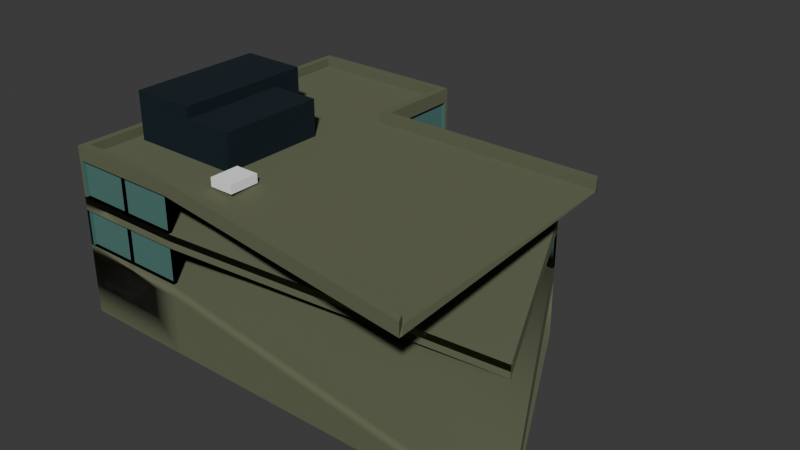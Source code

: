 # Source: blend.blend  (saved by Blender 4.0.36; exported with 4.5.12 LTS)
import bpy
from mathutils import Matrix  # noqa: F401  (used for matrix-valued properties, if any)

bpy.ops.wm.read_factory_settings(use_empty=True)
scene = bpy.context.scene
scene.name = 'Scene'

# ---- collections
col_collection = bpy.data.collections.new('Collection'); scene.collection.children.link(col_collection)

# ---- materials (node trees are filled in below, after node groups)
mat_010 = bpy.data.materials.new('매테리얼.010')
mat_010.use_transparent_shadow = False
mat_011 = bpy.data.materials.new('매테리얼.011')
mat_011.use_transparent_shadow = False
mat_018 = bpy.data.materials.new('매테리얼.018')
mat_018.use_transparent_shadow = False
mat_003 = bpy.data.materials.new('매테리얼.003')
mat_003.use_transparent_shadow = False

# ---- node groups
ng_auto_smooth = bpy.data.node_groups.new('Auto Smooth', 'GeometryNodeTree')
_s = ng_auto_smooth.interface.new_socket(name='Geometry', in_out='OUTPUT', socket_type='NodeSocketGeometry')
_s = ng_auto_smooth.interface.new_socket(name='Geometry', in_out='INPUT', socket_type='NodeSocketGeometry')
_s = ng_auto_smooth.interface.new_socket(name='Angle', in_out='INPUT', socket_type='NodeSocketFloat')
_s.subtype = 'ANGLE'
_s.min_value = 0.0
_s.max_value = 3.142
ng_auto_smooth.is_modifier = True
_N = ng_auto_smooth.nodes; _L = ng_auto_smooth.links
n0 = _N.new('NodeGroupOutput'); n0.name = 'Group Output'; n0.location = (480, -100)
n1 = _N.new('NodeGroupInput'); n1.name = 'Group Input'; n1.location = (-420, -300)
n2 = _N.new('NodeGroupInput'); n2.name = 'Group Input.001'; n2.location = (-60, -100)
n3 = _N.new('GeometryNodeSetShadeSmooth'); n3.name = 'Set Shade Smooth'; n3.location = (120, -100)
n3.domain = 'EDGE'
n4 = _N.new('GeometryNodeSetShadeSmooth'); n4.name = 'Set Shade Smooth.001'; n4.location = (300, -100)
n5 = _N.new('GeometryNodeInputMeshEdgeAngle'); n5.name = 'Edge Angle'; n5.location = (-420, -220)
n6 = _N.new('GeometryNodeInputEdgeSmooth'); n6.name = 'Is Edge Smooth'; n6.location = (-60, -160)
n7 = _N.new('GeometryNodeInputShadeSmooth'); n7.name = 'Is Face Smooth'; n7.location = (-240, -340)
n8 = _N.new('FunctionNodeBooleanMath'); n8.name = 'Boolean Math'; n8.location = (-60, -220)
n9 = _N.new('FunctionNodeCompare'); n9.name = 'Compare'; n9.location = (-240, -180)
n9.operation = 'LESS_EQUAL'
_L.new(n5.outputs[0], n9.inputs[0])
_L.new(n4.outputs[0], n0.inputs[0])
_L.new(n1.outputs[1], n9.inputs[1])
_L.new(n9.outputs[0], n8.inputs[0])
_L.new(n7.outputs[0], n8.inputs[1])
_L.new(n2.outputs[0], n3.inputs[0])
_L.new(n6.outputs[0], n3.inputs[1])
_L.new(n3.outputs[0], n4.inputs[0])
_L.new(n8.outputs[0], n3.inputs[2])
n0.is_active_output = True

# ---- material node trees
mat_010.use_nodes = True; mat_010.node_tree.nodes.clear()
_N = mat_010.node_tree.nodes; _L = mat_010.node_tree.links
n0 = _N.new('ShaderNodeBsdfPrincipled'); n0.name = '프린시플드 BSDF'; n0.location = (10, 300)
n0.inputs[0].default_value = (0.123, 0.1364, 0.0784, 1.0)
n0.inputs[2].default_value = 1.0
n0.inputs[3].default_value = 1.45
n1 = _N.new('ShaderNodeOutputMaterial'); n1.name = '매테리얼 출력'; n1.location = (300, 300)
_L.new(n0.outputs[0], n1.inputs[0])
n1.is_active_output = True
mat_011.use_nodes = True; mat_011.node_tree.nodes.clear()
_N = mat_011.node_tree.nodes; _L = mat_011.node_tree.links
n0 = _N.new('ShaderNodeBsdfPrincipled'); n0.name = '프린시플드 BSDF'; n0.location = (10, 300)
n0.inputs[0].default_value = (1.0, 1.0, 1.0, 1.0)
n0.inputs[2].default_value = 1.0
n0.inputs[3].default_value = 1.45
n1 = _N.new('ShaderNodeOutputMaterial'); n1.name = '매테리얼 출력'; n1.location = (300, 300)
_L.new(n0.outputs[0], n1.inputs[0])
n1.is_active_output = True
mat_018.use_nodes = True; mat_018.node_tree.nodes.clear()
_N = mat_018.node_tree.nodes; _L = mat_018.node_tree.links
n0 = _N.new('ShaderNodeBsdfPrincipled'); n0.name = '프린시플드 BSDF'; n0.location = (10, 300)
n0.inputs[0].default_value = (0.0, 0.009419, 0.01593, 1.0)
n0.inputs[2].default_value = 1.0
n0.inputs[3].default_value = 1.45
n1 = _N.new('ShaderNodeOutputMaterial'); n1.name = '매테리얼 출력'; n1.location = (300, 300)
_L.new(n0.outputs[0], n1.inputs[0])
n1.is_active_output = True
mat_003.use_nodes = True; mat_003.node_tree.nodes.clear()
_N = mat_003.node_tree.nodes; _L = mat_003.node_tree.links
n0 = _N.new('ShaderNodeBsdfPrincipled'); n0.name = '프린시플드 BSDF'; n0.location = (10, 300)
n0.inputs[0].default_value = (0.06978, 0.1804, 0.1578, 1.0)
n0.inputs[2].default_value = 1.0
n0.inputs[3].default_value = 1.45
n1 = _N.new('ShaderNodeOutputMaterial'); n1.name = '매테리얼 출력'; n1.location = (300, 300)
_L.new(n0.outputs[0], n1.inputs[0])
n1.is_active_output = True

# ---- world
world_world = bpy.data.worlds.new('World'); scene.world = world_world
world_world.use_nodes = True; world_world.node_tree.nodes.clear()
_N = world_world.node_tree.nodes; _L = world_world.node_tree.links
n0 = _N.new('ShaderNodeOutputWorld'); n0.name = 'World Output'; n0.location = (300, 300)
n1 = _N.new('ShaderNodeBackground'); n1.name = 'Background'; n1.location = (10, 300)
n1.inputs[0].default_value = (0.05088, 0.05088, 0.05088, 1.0)
_L.new(n1.outputs[0], n0.inputs[0])
n0.is_active_output = True
world_world.color = (0.05088, 0.05088, 0.05088)
world_world.use_sun_shadow = False
world_world.sun_shadow_jitter_overblur = 0.0

# ---- meshes
me_008 = bpy.data.meshes.new('큐브.008')
me_008.from_pydata([(-1.755, -1.0, -1.0), (-1.682, -0.9266, 1.667), (-0.08883, 1.0, -1.0), (-0.1622, 0.9266, 1.667), (-1.682, 1.659, 1.667), (-1.755, 1.733, -1.0), (-0.08883, 1.733, -1.0), (-0.1622, 1.659, 1.667), (-1.755, -1.0, 1.667), (-1.755, 1.0, 1.667), (-0.08883, 1.0, 1.667), (-1.755, 1.733, 1.667), (-0.08883, 1.733, 1.667), (-1.682, -0.9266, 1.523), (-0.1622, 0.9266, 1.523), (-1.682, 1.659, 1.523), (-0.1622, 1.659, 1.523), (-1.584, -0.5035, 1.523), (-1.584, -0.5035, 2.277), (-1.584, 0.6437, 1.523), (-1.584, 0.6437, 2.277), (-0.9108, -0.5035, 1.523), (-0.9108, -0.5035, 2.277), (-0.9108, 0.6437, 1.523), (-0.9108, 0.6437, 2.277), (-0.9108, 0.3957, 2.098), (-0.9108, 0.3957, 1.523), (-0.9108, -0.5035, 1.523), (-0.9108, -0.5035, 2.098), (-0.4063, 0.3957, 2.098), (-0.4063, 0.3957, 1.523), (-0.4063, -0.5035, 1.523), (-0.4063, -0.5035, 2.098), (-0.2824, -0.7605, 1.55), (-0.2824, -0.7605, 1.686), (-0.2824, -0.5109, 1.55), (-0.2824, -0.5109, 1.686), (-0.03277, -0.7605, 1.55), (-0.03277, -0.7605, 1.686), (-0.03277, -0.5109, 1.55), (-0.03277, -0.5109, 1.686), (-1.755, -1.0, 0.8896), (-1.755, -1.0, 1.449), (-1.755, 1.733, 1.449), (-1.755, 1.733, 0.8896), (-0.08883, 1.733, 1.449), (-0.08883, 1.733, 0.8896), (-0.08883, 1.0, 0.8896), (-0.08883, 1.0, 1.449), (-1.755, 1.733, 0.6768), (-0.08883, 1.733, 0.6768), (-1.755, -1.0, 0.6768), (-0.08883, 1.0, 0.6768), (-1.755, 1.733, 0.1175), (-0.08883, 1.733, 0.1175), (-1.755, -1.0, 0.1175), (-0.08883, 1.0, 0.1175), (-1.755, 1.733, -0.08707), (-0.08883, 1.733, -0.08707), (-1.755, -1.0, -0.08707), (-0.08883, 1.0, -0.08707), (0.06266, 1.0, 1.449), (0.06266, 1.0, 0.8896), (0.06266, 1.0, 0.6768), (0.06266, 1.0, 0.1175), (0.06266, 1.0, -0.08707), (0.06266, 1.0, 1.667), (0.06266, 1.0, -1.0), (-0.004058, 0.9266, 1.523), (-0.004058, 0.9266, 1.667), (-0.2877, 1.733, -1.0), (-0.2877, 1.733, 1.667), (-0.3436, 1.659, 1.667), (-0.3436, 1.659, 1.523), (-0.2877, 1.733, 0.8896), (-0.2877, 1.733, 1.449), (-0.2877, 1.733, 0.6768), (-0.2877, 1.733, 0.1175), (-0.2877, 1.733, -0.08707), (2.056, -1.0, 1.123), (2.008, -0.9266, 1.123), (2.008, -0.9266, 0.9799), (2.056, -1.0, 0.906), (2.349, -0.1226, -0.1123), (2.349, -0.1226, -0.3252), (3.095, -1.0, -0.7792), (3.095, -1.0, -0.9838), (-0.5596, -1.0, -1.0), (-0.5596, -1.0, 1.667), (-0.5125, -0.9266, 1.667), (-0.5125, -0.9266, 1.523), (-0.5596, -1.0, 1.449), (-0.5596, -1.0, 0.8896), (-0.5596, -1.0, 0.6768), (-0.5596, -1.0, 0.1175), (-0.5596, -1.0, -0.08707), (-0.777, 1.733, -1.0), (-1.266, 1.733, -1.0), (-0.7898, 1.659, 1.523), (-1.236, 1.659, 1.523), (-1.266, 1.733, 1.667), (-0.777, 1.733, 1.667), (-1.236, 1.659, 1.667), (-0.7898, 1.659, 1.667), (-1.266, 1.733, 0.8896), (-0.777, 1.733, 0.8896), (-1.266, 1.733, 1.449), (-0.777, 1.733, 1.449), (-1.266, 1.733, 0.6768), (-0.777, 1.733, 0.6768), (-1.266, 1.733, 0.1175), (-0.777, 1.733, 0.1175), (-1.266, 1.733, -0.08707), (-0.777, 1.733, -0.08707), (-1.682, -0.4094, 1.523), (-1.682, 0.1077, 1.523), (-1.682, 0.6249, 1.523), (-1.682, 1.142, 1.523), (-1.682, -0.4094, 1.667), (-1.682, 0.1077, 1.667), (-1.682, 0.6249, 1.667), (-1.682, 1.142, 1.667), (-1.755, -0.4535, -1.0), (-1.755, 0.09307, -1.0), (-1.755, 0.6396, -1.0), (-1.755, 1.186, -1.0), (-1.755, -0.4535, 1.667), (-1.755, 0.09307, 1.667), (-1.755, 0.6396, 1.667), (-1.755, 1.186, 1.667), (-1.755, -0.4535, 0.8896), (-1.755, 0.09307, 0.8896), (-1.755, 0.6396, 0.8896), (-1.755, 1.186, 0.8896), (-1.755, -0.4535, 1.449), (-1.755, 0.09307, 1.449), (-1.755, 0.6396, 1.449), (-1.755, 1.186, 1.449), (-1.755, -0.4535, 0.6768), (-1.755, 0.09307, 0.6768), (-1.755, 0.6396, 0.6768), (-1.755, 1.186, 0.6768), (-1.755, -0.4535, 0.1175), (-1.755, 0.09307, 0.1175), (-1.755, 0.6396, 0.1175), (-1.755, 1.186, 0.1175), (-1.755, -0.4535, -0.08707), (-1.755, 0.09307, -0.08707), (-1.755, 0.6396, -0.08707), (-1.755, 1.186, -0.08707), (-1.158, -1.0, -1.0), (-1.158, -1.0, 1.667), (-1.097, -0.9266, 1.667), (-1.097, -0.9266, 1.523), (-1.158, -1.0, 1.449), (-1.158, -1.0, 0.8896), (-1.158, -1.0, 0.6768), (-1.158, -1.0, 0.1175), (-1.158, -1.0, -0.08707), (0.6652, 1.0, 1.667), (1.268, 1.0, 1.667), (1.87, 1.0, 1.667), (2.234, 1.0, 1.667), (0.6652, 1.0, -1.0), (1.268, 1.0, -1.0), (1.87, 1.0, -1.0), (0.6251, 0.9266, 1.523), (1.254, 0.9266, 1.523), (1.883, 0.9266, 1.523), (2.274, 0.9266, 1.523), (0.6251, 0.9266, 1.667), (1.254, 0.9266, 1.667), (1.883, 0.9266, 1.667), (2.274, 0.9266, 1.667), (2.234, 1.0, 1.449), (1.87, 1.0, 1.449), (1.268, 1.0, 1.449), (0.6652, 1.0, 1.449), (1.87, 1.0, 0.8896), (1.268, 1.0, 0.8896), (0.6652, 1.0, 0.8896), (1.87, 1.0, 0.6768), (1.268, 1.0, 0.6768), (0.6652, 1.0, 0.6768), (1.87, 1.0, 0.1175), (1.268, 1.0, 0.1175), (0.6652, 1.0, 0.1175), (1.87, 1.0, -0.08707), (1.268, 1.0, -0.08707), (0.6652, 1.0, -0.08707), (-1.725, 1.186, 0.8896), (-1.725, 1.186, 1.449), (-1.725, 1.733, 1.449), (-1.725, 1.733, 0.8896), (-0.1194, 1.733, 1.449), (-0.1194, 1.0, 1.449), (-0.1194, 1.0, 0.8896), (-0.1194, 1.733, 0.8896), (0.06266, 0.9694, 1.449), (0.06266, 0.9694, 0.8896), (-0.08883, 0.9694, 0.8896), (-0.08883, 0.9694, 1.449), (-0.2877, 1.702, 0.8896), (-0.2877, 1.702, 1.449), (-0.08883, 1.702, 1.449), (-0.08883, 1.702, 0.8896), (-0.2877, 1.702, 0.1175), (-0.2877, 1.702, 0.6768), (-0.08883, 1.702, 0.6768), (-0.08883, 1.702, 0.1175), (-1.725, 1.186, 0.1175), (-1.725, 1.186, 0.6768), (-1.725, 1.733, 0.6768), (-1.725, 1.733, 0.1175), (-0.1194, 1.733, 0.6768), (-0.1194, 1.0, 0.6768), (-0.1194, 1.0, 0.1175), (-0.1194, 1.733, 0.1175), (0.06266, 0.9694, 0.6768), (0.06266, 0.9694, 0.1175), (-0.08883, 0.9694, 0.1175), (-0.08883, 0.9694, 0.6768), (0.6652, 0.9694, 0.6768), (0.6652, 0.9694, 0.1175), (0.06266, 0.9694, 0.1175), (0.06266, 0.9694, 0.6768), (0.6652, 0.9694, 1.449), (0.6652, 0.9694, 0.8896), (0.06266, 0.9694, 0.8896), (0.06266, 0.9694, 1.449), (-0.777, 1.702, 0.1175), (-0.777, 1.702, 0.6768), (-0.2877, 1.702, 0.6768), (-0.2877, 1.702, 0.1175), (-0.777, 1.702, 0.8896), (-0.777, 1.702, 1.449), (-0.2877, 1.702, 1.449), (-0.2877, 1.702, 0.8896), (-0.5596, -0.9694, 0.6768), (-0.5596, -0.9694, 0.1175), (3.095, -0.9694, -0.7792), (2.349, -0.09205, -0.3252), (-0.5596, -0.9694, 1.449), (-0.5596, -0.9694, 0.8896), (2.349, -0.09205, -0.1123), (2.056, -0.9694, 0.906), (-1.158, -0.9694, 1.449), (-1.158, -0.9694, 0.8896), (-0.5596, -0.9694, 0.8896), (-0.5596, -0.9694, 1.449), (-1.158, -0.9694, 0.6768), (-1.158, -0.9694, 0.1175), (-0.5596, -0.9694, 0.1175), (-0.5596, -0.9694, 0.6768), (-1.755, 1.702, 0.8896), (-1.755, 1.702, 1.449), (-1.266, 1.702, 1.449), (-1.266, 1.702, 0.8896), (-1.266, 1.702, 0.8896), (-1.266, 1.702, 1.449), (-0.777, 1.702, 1.449), (-0.777, 1.702, 0.8896), (-1.755, 1.702, 0.1175), (-1.755, 1.702, 0.6768), (-1.266, 1.702, 0.6768), (-1.266, 1.702, 0.1175), (-1.266, 1.702, 0.1175), (-1.266, 1.702, 0.6768), (-0.777, 1.702, 0.6768), (-0.777, 1.702, 0.1175), (-1.725, -1.0, 0.1175), (-1.725, -1.0, 0.6768), (-1.725, -0.4535, 0.6768), (-1.725, -0.4535, 0.1175), (-1.725, -0.4535, 0.1175), (-1.725, -0.4535, 0.6768), (-1.725, 0.09307, 0.6768), (-1.725, 0.09307, 0.1175), (-1.725, 0.09307, 0.1175), (-1.725, 0.09307, 0.6768), (-1.725, 0.6396, 0.6768), (-1.725, 0.6396, 0.1175), (-1.725, 0.6396, 0.1175), (-1.725, 0.6396, 0.6768), (-1.725, 1.186, 0.6768), (-1.725, 1.186, 0.1175), (-1.725, -1.0, 0.8896), (-1.725, -1.0, 1.449), (-1.725, -0.4535, 1.449), (-1.725, -0.4535, 0.8896), (-1.725, -0.4535, 0.8896), (-1.725, -0.4535, 1.449), (-1.725, 0.09307, 1.449), (-1.725, 0.09307, 0.8896), (-1.725, 0.09307, 0.8896), (-1.725, 0.09307, 1.449), (-1.725, 0.6396, 1.449), (-1.725, 0.6396, 0.8896), (-1.725, 0.6396, 0.8896), (-1.725, 0.6396, 1.449), (-1.725, 1.186, 1.449), (-1.725, 1.186, 0.8896), (-1.755, -0.9694, 0.6768), (-1.755, -0.9694, 0.1175), (-1.158, -0.9694, 0.1175), (-1.158, -0.9694, 0.6768), (-1.755, -0.9694, 1.449), (-1.755, -0.9694, 0.8896), (-1.158, -0.9694, 0.8896), (-1.158, -0.9694, 1.449), (2.234, 0.9694, 1.449), (2.008, 0.9694, 1.281), (1.87, 0.9694, 0.8896), (1.87, 0.9694, 1.449), (1.87, 0.9694, 1.449), (1.87, 0.9694, 0.8896), (1.268, 0.9694, 0.8896), (1.268, 0.9694, 1.449), (1.268, 0.9694, 1.449), (1.268, 0.9694, 0.8896), (0.6652, 0.9694, 0.8896), (0.6652, 0.9694, 1.449), (1.87, 0.9694, 0.1175), (1.87, 0.9694, 0.6768), (1.87, 0.9694, 0.6768), (1.87, 0.9694, 0.1175), (1.268, 0.9694, 0.1175), (1.268, 0.9694, 0.6768), (1.268, 0.9694, 0.6768), (1.268, 0.9694, 0.1175), (0.6652, 0.9694, 0.1175), (0.6652, 0.9694, 0.6768), (3.095, -1.0, -1.0)], [(8, 9), (11, 9), (191, 195), (50, 51), (55, 206)], [(75, 71, 12, 45), (72, 7, 12, 71), (14, 3, 7, 16), (65, 67, 2, 60), (58, 60, 2, 6), (114, 118, 1, 13), (137, 129, 11, 43), (118, 126, 8, 1), (72, 73, 16, 7), (17, 18, 20, 19), (19, 20, 24, 23), (24, 22, 28, 25), (21, 22, 18, 17), (19, 23, 21, 17), (26, 25, 29, 30), (23, 24, 25, 26), (22, 21, 27, 28), (21, 23, 26, 27), (30, 29, 32, 31), (28, 27, 31, 32), (27, 26, 30, 31), (25, 28, 32, 29), (33, 34, 36, 35), (35, 36, 40, 39), (39, 40, 38, 37), (37, 38, 34, 33), (35, 39, 37, 33), (40, 36, 34, 38), (10, 12, 7, 3), (245, 249, 242, 246, 309, 287, 306, 291, 288, 295, 292, 296, 299, 191, 300, 255, 192, 256, 259, 260, 235, 236, 203, 194, 204, 195, 201, 198, 229, 321, 226, 318, 317, 313, 314, 310), (165, 332, 87, 150, 0, 122, 123, 124, 125, 5, 97, 96, 70, 6, 2, 67, 163, 164), (141, 133, 44, 49), (12, 10, 48, 45), (66, 61, 48, 10), (76, 74, 46, 50), (46, 47, 52, 50), (62, 63, 52, 47), (149, 145, 53, 57), (78, 77, 54, 58), (70, 78, 58, 6), (125, 149, 57, 5), (54, 56, 60, 58), (64, 65, 60, 56), (3, 69, 66, 10), (14, 68, 69, 3), (186, 189, 65, 64), (180, 183, 63, 62), (159, 177, 61, 66), (189, 163, 67, 65), (96, 113, 78, 70), (113, 111, 77, 78), (109, 105, 74, 76), (103, 98, 73, 72), (103, 72, 71, 101), (107, 101, 71, 75), (94, 95, 86, 85), (92, 93, 84, 83), (88, 91, 82, 79), (89, 88, 79, 80), (89, 80, 81, 90), (152, 89, 90, 153), (158, 150, 87, 95), (152, 151, 88, 89), (151, 154, 91, 88), (155, 156, 93, 92), (157, 158, 95, 94), (43, 11, 100, 106), (106, 100, 101, 107), (4, 102, 100, 11), (102, 103, 101, 100), (4, 15, 99, 102), (102, 99, 98, 103), (49, 44, 104, 108), (108, 104, 105, 109), (57, 53, 110, 112), (112, 110, 111, 113), (5, 57, 112, 97), (97, 112, 113, 96), (0, 59, 146, 122), (122, 146, 147, 123), (123, 147, 148, 124), (124, 148, 149, 125), (59, 55, 142, 146), (146, 142, 143, 147), (147, 143, 144, 148), (148, 144, 145, 149), (51, 41, 130, 138), (138, 130, 131, 139), (139, 131, 132, 140), (140, 132, 133, 141), (4, 11, 129, 121), (121, 129, 128, 120), (120, 128, 127, 119), (119, 127, 126, 118), (42, 8, 126, 134), (134, 126, 127, 135), (135, 127, 128, 136), (136, 128, 129, 137), (15, 4, 121, 117), (117, 121, 120, 116), (116, 120, 119, 115), (115, 119, 118, 114), (55, 59, 158, 157), (41, 51, 156, 155), (8, 42, 154, 151), (1, 8, 151, 152), (59, 0, 150, 158), (1, 152, 153, 13), (187, 165, 164, 188), (188, 164, 163, 189), (162, 174, 175, 161), (161, 175, 176, 160), (160, 176, 177, 159), (178, 181, 182, 179), (179, 182, 183, 180), (184, 187, 188, 185), (185, 188, 189, 186), (69, 170, 159, 66), (170, 171, 160, 159), (171, 172, 161, 160), (172, 173, 162, 161), (68, 166, 170, 69), (166, 167, 171, 170), (167, 168, 172, 171), (168, 169, 173, 172), (18, 22, 24, 20), (190, 191, 192, 193), (137, 191, 190, 133), (43, 192, 191, 137), (44, 193, 192, 43), (133, 190, 193, 44), (194, 195, 196, 197), (48, 195, 194, 45), (47, 196, 195, 48), (46, 197, 196, 47), (45, 194, 197, 46), (198, 199, 200, 201), (62, 199, 198, 61), (47, 200, 199, 62), (48, 201, 200, 47), (61, 198, 201, 48), (202, 203, 204, 205), (75, 203, 202, 74), (45, 204, 203, 75), (46, 205, 204, 45), (74, 202, 205, 46), (206, 207, 208, 209), (76, 207, 206, 77), (50, 208, 207, 76), (54, 209, 208, 50), (77, 206, 209, 54), (210, 211, 212, 213), (141, 211, 210, 145), (49, 212, 211, 141), (53, 213, 212, 49), (145, 210, 213, 53), (214, 215, 216, 217), (52, 215, 214, 50), (56, 216, 215, 52), (54, 217, 216, 56), (50, 214, 217, 54), (218, 219, 220, 221), (64, 219, 218, 63), (56, 220, 219, 64), (52, 221, 220, 56), (63, 218, 221, 52), (222, 223, 224, 225), (186, 223, 222, 183), (64, 224, 223, 186), (63, 225, 224, 64), (183, 222, 225, 63), (226, 227, 228, 229), (180, 227, 226, 177), (62, 228, 227, 180), (61, 229, 228, 62), (177, 226, 229, 61), (230, 231, 232, 233), (109, 231, 230, 111), (76, 232, 231, 109), (77, 233, 232, 76), (111, 230, 233, 77), (234, 235, 236, 237), (107, 235, 234, 105), (75, 236, 235, 107), (74, 237, 236, 75), (105, 234, 237, 74), (94, 239, 238, 93), (85, 240, 239, 94), (93, 238, 241, 84), (92, 243, 242, 91), (83, 244, 243, 92), (91, 242, 245, 82), (246, 247, 248, 249), (155, 247, 246, 154), (92, 248, 247, 155), (91, 249, 248, 92), (154, 246, 249, 91), (250, 251, 252, 253), (157, 251, 250, 156), (94, 252, 251, 157), (93, 253, 252, 94), (156, 250, 253, 93), (254, 255, 256, 257), (43, 255, 254, 44), (106, 256, 255, 43), (104, 257, 256, 106), (44, 254, 257, 104), (258, 259, 260, 261), (106, 259, 258, 104), (107, 260, 259, 106), (105, 261, 260, 107), (104, 258, 261, 105), (262, 263, 264, 265), (49, 263, 262, 53), (108, 264, 263, 49), (110, 265, 264, 108), (53, 262, 265, 110), (266, 267, 268, 269), (108, 267, 266, 110), (109, 268, 267, 108), (111, 269, 268, 109), (110, 266, 269, 111), (270, 271, 272, 273), (51, 271, 270, 55), (138, 272, 271, 51), (142, 273, 272, 138), (55, 270, 273, 142), (274, 275, 276, 277), (138, 275, 274, 142), (139, 276, 275, 138), (143, 277, 276, 139), (142, 274, 277, 143), (278, 279, 280, 281), (139, 279, 278, 143), (140, 280, 279, 139), (144, 281, 280, 140), (143, 278, 281, 144), (282, 283, 284, 285), (140, 283, 282, 144), (141, 284, 283, 140), (145, 285, 284, 141), (144, 282, 285, 145), (286, 287, 288, 289), (42, 287, 286, 41), (134, 288, 287, 42), (130, 289, 288, 134), (41, 286, 289, 130), (290, 291, 292, 293), (134, 291, 290, 130), (135, 292, 291, 134), (131, 293, 292, 135), (130, 290, 293, 131), (294, 295, 296, 297), (135, 295, 294, 131), (136, 296, 295, 135), (132, 297, 296, 136), (131, 294, 297, 132), (298, 299, 300, 301), (136, 299, 298, 132), (137, 300, 299, 136), (133, 301, 300, 137), (132, 298, 301, 133), (302, 303, 304, 305), (55, 303, 302, 51), (157, 304, 303, 55), (156, 305, 304, 157), (51, 302, 305, 156), (306, 307, 308, 309), (41, 307, 306, 42), (155, 308, 307, 41), (154, 309, 308, 155), (42, 306, 309, 154), (310, 311, 312, 313), (175, 313, 312, 178), (174, 310, 313, 175), (314, 315, 316, 317), (178, 315, 314, 175), (179, 316, 315, 178), (176, 317, 316, 179), (175, 314, 317, 176), (318, 319, 320, 321), (179, 319, 318, 176), (180, 320, 319, 179), (177, 321, 320, 180), (176, 318, 321, 177), (181, 323, 322, 184), (324, 325, 326, 327), (184, 325, 324, 181), (185, 326, 325, 184), (182, 327, 326, 185), (181, 324, 327, 182), (328, 329, 330, 331), (185, 329, 328, 182), (186, 330, 329, 185), (183, 331, 330, 186), (182, 328, 331, 183), (169, 81, 245, 310), (15, 117, 116, 115, 114, 13, 153, 90, 81, 169, 168, 167, 166, 68, 14, 16, 73, 98, 99), (174, 162, 173, 169), (81, 80, 79, 82), (81, 82, 245), (174, 169, 310), (83, 92, 155, 41, 130, 131, 298, 132, 133, 301, 44, 104, 105, 74, 46, 47, 62, 180, 179, 178), (93, 84, 181, 182, 183, 63, 52, 208, 50, 232, 207, 268, 231, 264, 267, 212, 263, 211, 141, 140, 139, 138, 272, 51, 271, 156), (83, 84, 181, 178), (94, 85, 325, 326, 329, 223, 330, 224, 219, 220, 216, 209, 217, 206, 233, 230, 269, 265, 266, 213, 262, 285, 210, 281, 282, 278, 277, 273, 274, 55, 270, 157), (113, 78, 58, 60, 65, 189, 188, 187, 86, 95, 158, 59, 146, 147, 148, 149, 57, 112), (86, 187, 184, 325, 85), (95, 87, 332, 86)])
me_008.polygons.foreach_set('use_smooth', [True] * 309)
me_008.polygons.foreach_set('material_index', [0, 0, 0, 0, 0, 0, 0, 0, 0, 2, 2, 2, 2, 2, 2, 2, 2, 2, 2, 2, 2, 2, 1, 1, 1, 1, 1, 1, 0, 0, 0, 0, 0, 0, 0, 0, 0, 0, 0, 0, 0, 0, 0, 0, 0, 0, 0, 0, 0, 0, 0, 0, 0, 0, 0, 0, 0, 0, 0, 0, 0, 0, 0, 0, 0, 0, 0, 0, 0, 0, 0, 0, 0, 0, 0, 0, 0, 0, 0, 0, 0, 0, 0, 0, 0, 0, 0, 0, 0, 0, 0, 0, 0, 0, 0, 0, 0, 0, 0, 0, 0, 0, 0, 0, 0, 0, 0, 0, 0, 0, 0, 0, 0, 0, 0, 0, 0, 0, 0, 0, 0, 0, 0, 0, 0, 2, 3, 0, 0, 0, 0, 3, 0, 0, 0, 0, 3, 0, 0, 0, 0, 3, 0, 0, 0, 0, 3, 0, 0, 0, 0, 3, 0, 0, 0, 0, 3, 0, 0, 0, 0, 3, 0, 0, 0, 0, 3, 0, 0, 0, 0, 3, 0, 0, 0, 0, 3, 0, 0, 0, 0, 3, 0, 0, 0, 0, 0, 0, 0, 0, 0, 0, 3, 0, 0, 0, 0, 3, 0, 0, 0, 0, 3, 0, 0, 0, 0, 3, 0, 0, 0, 0, 3, 0, 0, 0, 0, 3, 0, 0, 0, 0, 3, 0, 0, 0, 0, 3, 0, 0, 0, 0, 3, 0, 0, 0, 0, 3, 0, 0, 0, 0, 3, 0, 0, 0, 0, 3, 0, 0, 0, 0, 3, 0, 0, 0, 0, 3, 0, 0, 0, 0, 3, 0, 0, 0, 0, 3, 0, 0, 0, 0, 3, 0, 0, 3, 0, 0, 0, 0, 3, 0, 0, 0, 0, 0, 3, 0, 0, 0, 0, 3, 0, 0, 0, 0, 0, 0, 0, 0, 0, 0, 0, 0, 0, 0, 0, 0, 0])
_uv = me_008.uv_layers.new(name='UV 맵')
_uv.uv.foreach_set('vector', [0.582, 0.3601, 0.625, 0.3601, 0.625, 0.375, 0.582, 0.375, 0.625, 0.3622, 0.625, 0.3761, 0.625, 0.375, 0.625, 0.3601, 0.625, 0.4182, 0.0, 0.0, 0.625, 0.3761, 0.0, 0.0, 0.0, 0.0, 0.0, 0.0, 0.0, 0.0, 0.0, 0.0, 0.4311, 0.375, 0.0, 0.0, 0.0, 0.0, 0.375, 0.375, 0.625, 0.8285, 0.625, 0.8285, 0.625, 0.9708, 0.625, 0.9708, 0.582, 0.3656, 0.625, 0.4, 0.625, 0.25, 0.582, 0.25, 0.625, 0.8285, 0.625, 0.85, 0.625, 1.0, 0.625, 0.9708, 0.625, 0.3622, 0.07459, 0.03099, 0.0, 0.0, 0.625, 0.3761, 0.375, 0.0, 0.625, 0.0, 0.625, 0.25, 0.375, 0.25, 0.375, 0.25, 0.625, 0.25, 0.625, 0.5, 0.375, 0.5, 0.625, 0.5, 0.625, 0.75, 0.625, 0.75, 0.625, 0.5, 0.375, 0.75, 0.625, 0.75, 0.625, 1.0, 0.375, 1.0, 0.125, 0.5, 0.375, 0.5, 0.375, 0.75, 0.125, 0.75, 0.375, 0.5, 0.625, 0.5, 0.625, 0.5, 0.375, 0.5, 0.375, 0.5, 0.625, 0.5, 0.625, 0.5, 0.375, 0.5, 0.625, 0.75, 0.375, 0.75, 0.375, 0.75, 0.625, 0.75, 0.375, 0.75, 0.375, 0.5, 0.375, 0.5, 0.375, 0.75, 0.375, 0.5, 0.625, 0.5, 0.625, 0.75, 0.375, 0.75, 0.625, 0.75, 0.375, 0.75, 0.375, 0.75, 0.625, 0.75, 0.375, 0.75, 0.375, 0.5, 0.375, 0.5, 0.375, 0.75, 0.625, 0.5, 0.625, 0.75, 0.625, 0.75, 0.625, 0.5, 0.375, 0.0, 0.625, 0.0, 0.625, 0.25, 0.375, 0.25, 0.375, 0.25, 0.625, 0.25, 0.625, 0.5, 0.375, 0.5, 0.375, 0.5, 0.625, 0.5, 0.625, 0.75, 0.375, 0.75, 0.375, 0.75, 0.625, 0.75, 0.625, 1.0, 0.375, 1.0, 0.125, 0.5, 0.375, 0.5, 0.375, 0.75, 0.125, 0.75, 0.625, 0.5, 0.875, 0.5, 0.875, 0.75, 0.625, 0.75, 0.0, 0.0, 0.625, 0.375, 0.625, 0.3761, 0.0, 0.0, 0.0, 0.0, 0.0, 0.0, 0.0, 0.0, 0.0, 0.0, 0.0, 0.0, 0.0, 0.0, 0.0, 0.0, 0.0, 0.0, 0.0, 0.0, 0.0, 0.0, 0.0, 0.0, 0.0, 0.0, 0.0, 0.0, 0.0, 0.0, 0.0, 0.0, 0.0, 0.0, 0.0, 0.0, 0.0, 0.0, 0.582, 0.2867, 0.582, 0.3234, 0.582, 0.3234, 0.582, 0.3601, 0.0, 0.0, 0.0, 0.0, 0.0, 0.0, 0.0, 0.0, 0.0, 0.0, 0.0, 0.0, 0.0, 0.0, 0.0, 0.0, 0.0, 0.0, 0.0, 0.0, 0.0, 0.0, 0.0, 0.0, 0.0, 0.0, 0.0, 0.0, 0.0, 0.0, 0.375, 0.0, 0.375, 0.0, 0.375, 0.0, 0.375, 0.0, 0.375, 0.05, 0.375, 0.1, 0.375, 0.15, 0.375, 0.2, 0.375, 0.25, 0.375, 0.2867, 0.375, 0.3234, 0.375, 0.3601, 0.375, 0.375, 0.0, 0.0, 0.0, 0.0, 0.0, 0.0, 0.0, 0.0, 0.4813, 0.2851, 0.4986, 0.2989, 0.4986, 0.25, 0.4813, 0.25, 0.625, 0.375, 0.0, 0.0, 0.0, 0.0, 0.582, 0.375, 0.0, 0.0, 0.0, 0.0, 0.0, 0.0, 0.0, 0.0, 0.4813, 0.3601, 0.4986, 0.3601, 0.4986, 0.375, 0.4813, 0.375, 0.4986, 0.375, 0.0, 0.0, 0.0, 0.0, 0.4813, 0.375, 0.0, 0.0, 0.0, 0.0, 0.0, 0.0, 0.0, 0.0, 0.4311, 0.2449, 0.4446, 0.2557, 0.4446, 0.25, 0.4311, 0.25, 0.4311, 0.3601, 0.4446, 0.3601, 0.4446, 0.375, 0.4311, 0.375, 0.375, 0.3601, 0.4311, 0.3601, 0.4311, 0.375, 0.375, 0.375, 0.375, 0.2, 0.4311, 0.2449, 0.4311, 0.25, 0.375, 0.25, 0.4446, 0.375, 0.0, 0.0, 0.0, 0.0, 0.4311, 0.375, 0.0, 0.0, 0.0, 0.0, 0.0, 0.0, 0.0, 0.0, 0.0, 0.0, 0.0, 0.0, 0.0, 0.0, 0.0, 0.0, 0.625, 0.4182, 0.625, 0.4182, 0.0, 0.0, 0.0, 0.0, 0.0, 0.0, 0.0, 0.0, 0.0, 0.0, 0.0, 0.0, 0.0, 0.0, 0.0, 0.0, 0.0, 0.0, 0.0, 0.0, 0.0, 0.0, 0.0, 0.0, 0.0, 0.0, 0.0, 0.0, 0.0, 0.0, 0.0, 0.0, 0.0, 0.0, 0.0, 0.0, 0.375, 0.3234, 0.4311, 0.3234, 0.4311, 0.3601, 0.375, 0.3601, 0.4311, 0.3234, 0.4446, 0.3234, 0.4446, 0.3601, 0.4311, 0.3601, 0.4813, 0.3234, 0.4986, 0.3234, 0.4986, 0.3601, 0.4813, 0.3601, 0.625, 0.328, 0.2581, 0.1072, 0.07459, 0.03099, 0.625, 0.3622, 0.625, 0.328, 0.625, 0.3622, 0.625, 0.3601, 0.625, 0.3234, 0.582, 0.3234, 0.625, 0.3234, 0.625, 0.3601, 0.582, 0.3601, 0.4446, 0.2783, 0.4311, 0.2246, 0.4311, 0.2246, 0.4446, 0.2783, 0.4986, 0.4946, 0.4813, 0.4253, 0.4813, 0.4253, 0.4986, 0.4946, 0.625, 1.0, 0.582, 0.8279, 0.582, 0.8279, 0.625, 1.0, 0.625, 0.9708, 0.625, 1.0, 0.625, 1.0, 0.625, 0.9708, 0.625, 0.9708, 0.625, 0.9708, 0.1084, 0.1684, 0.5129, 0.7966, 0.625, 0.9708, 0.625, 0.9708, 0.5129, 0.7966, 0.5689, 0.8837, 0.4311, 0.2246, 0.375, 0.0, 0.375, 0.0, 0.4311, 0.2246, 0.625, 0.9708, 0.625, 1.0, 0.625, 1.0, 0.625, 0.9708, 0.625, 1.0, 0.582, 0.8279, 0.582, 0.8279, 0.625, 1.0, 0.4986, 0.4946, 0.4813, 0.4253, 0.4813, 0.4253, 0.4986, 0.4946, 0.4446, 0.2783, 0.4311, 0.2246, 0.4311, 0.2246, 0.4446, 0.2783, 0.582, 0.25, 0.625, 0.25, 0.625, 0.2867, 0.582, 0.2867, 0.582, 0.2867, 0.625, 0.2867, 0.625, 0.3234, 0.582, 0.3234, 0.625, 0.2596, 0.625, 0.2938, 0.625, 0.2867, 0.625, 0.25, 0.625, 0.2938, 0.625, 0.328, 0.625, 0.3234, 0.625, 0.2867, 0.625, 0.2596, 0.625, 0.2596, 0.4415, 0.1834, 0.625, 0.2938, 0.625, 0.2938, 0.4415, 0.1834, 0.2581, 0.1072, 0.625, 0.328, 0.4813, 0.25, 0.4986, 0.25, 0.4986, 0.2867, 0.4813, 0.2867, 0.4813, 0.2867, 0.4986, 0.2867, 0.4986, 0.3234, 0.4813, 0.3234, 0.4311, 0.25, 0.4446, 0.25, 0.4446, 0.2867, 0.4311, 0.2867, 0.4311, 0.2867, 0.4446, 0.2867, 0.4446, 0.3234, 0.4311, 0.3234, 0.375, 0.25, 0.4311, 0.25, 0.4311, 0.2867, 0.375, 0.2867, 0.375, 0.2867, 0.4311, 0.2867, 0.4311, 0.3234, 0.375, 0.3234, 0.375, 0.0, 0.4311, 0.2246, 0.4311, 0.2297, 0.375, 0.05, 0.375, 0.05, 0.4311, 0.2297, 0.4311, 0.2347, 0.375, 0.1, 0.375, 0.1, 0.4311, 0.2347, 0.4311, 0.2398, 0.375, 0.15, 0.375, 0.15, 0.4311, 0.2398, 0.4311, 0.2449, 0.375, 0.2, 0.4311, 0.2246, 0.4446, 0.2783, 0.4446, 0.2727, 0.4311, 0.2297, 0.4311, 0.2297, 0.4446, 0.2727, 0.4446, 0.267, 0.4311, 0.2347, 0.4311, 0.2347, 0.4446, 0.267, 0.4446, 0.2613, 0.4311, 0.2398, 0.4311, 0.2398, 0.4446, 0.2613, 0.4446, 0.2557, 0.4311, 0.2449, 0.4813, 0.4253, 0.4986, 0.4946, 0.4986, 0.4456, 0.4813, 0.3902, 0.4813, 0.3902, 0.4986, 0.4456, 0.4986, 0.3967, 0.4813, 0.3552, 0.4813, 0.3552, 0.4986, 0.3967, 0.4986, 0.3478, 0.4813, 0.3201, 0.4813, 0.3201, 0.4986, 0.3478, 0.4986, 0.2989, 0.4813, 0.2851, 0.625, 0.2596, 0.625, 0.25, 0.625, 0.4, 0.625, 0.4019, 0.625, 0.4019, 0.625, 0.4, 0.625, 0.55, 0.625, 0.5441, 0.625, 0.5441, 0.625, 0.55, 0.625, 0.7, 0.625, 0.6863, 0.625, 0.6863, 0.625, 0.7, 0.625, 0.85, 0.625, 0.8285, 0.582, 0.8279, 0.625, 1.0, 0.625, 0.85, 0.582, 0.7123, 0.582, 0.7123, 0.625, 0.85, 0.625, 0.7, 0.582, 0.5967, 0.582, 0.5967, 0.625, 0.7, 0.625, 0.55, 0.582, 0.4812, 0.582, 0.4812, 0.625, 0.55, 0.625, 0.4, 0.582, 0.3656, 0.625, 0.2596, 0.625, 0.2596, 0.625, 0.4019, 0.625, 0.4019, 0.625, 0.4019, 0.625, 0.4019, 0.625, 0.5441, 0.625, 0.5441, 0.625, 0.5441, 0.625, 0.5441, 0.625, 0.6863, 0.625, 0.6863, 0.625, 0.6863, 0.625, 0.6863, 0.625, 0.8285, 0.625, 0.8285, 0.4446, 0.2783, 0.4311, 0.2246, 0.4311, 0.2246, 0.4446, 0.2783, 0.4986, 0.4946, 0.4813, 0.4253, 0.4813, 0.4253, 0.4986, 0.4946, 0.625, 1.0, 0.582, 0.8279, 0.582, 0.8279, 0.625, 1.0, 0.625, 0.9708, 0.625, 1.0, 0.625, 1.0, 0.625, 0.9708, 0.4311, 0.2246, 0.375, 0.0, 0.375, 0.0, 0.4311, 0.2246, 0.625, 0.9708, 0.625, 0.9708, 0.5689, 0.8837, 0.625, 0.9708, 0.0, 0.0, 0.0, 0.0, 0.0, 0.0, 0.0, 0.0, 0.0, 0.0, 0.0, 0.0, 0.0, 0.0, 0.0, 0.0, 0.0, 0.0, 0.0, 0.0, 0.0, 0.0, 0.0, 0.0, 0.0, 0.0, 0.0, 0.0, 0.0, 0.0, 0.0, 0.0, 0.0, 0.0, 0.0, 0.0, 0.0, 0.0, 0.0, 0.0, 0.0, 0.0, 0.0, 0.0, 0.0, 0.0, 0.0, 0.0, 0.0, 0.0, 0.0, 0.0, 0.0, 0.0, 0.0, 0.0, 0.0, 0.0, 0.0, 0.0, 0.0, 0.0, 0.0, 0.0, 0.0, 0.0, 0.0, 0.0, 0.0, 0.0, 0.0, 0.0, 0.0, 0.0, 0.0, 0.0, 0.0, 0.0, 0.0, 0.0, 0.0, 0.0, 0.0, 0.0, 0.0, 0.0, 0.0, 0.0, 0.0, 0.0, 0.0, 0.0, 0.0, 0.0, 0.0, 0.0, 0.0, 0.0, 0.0, 0.0, 0.0, 0.0, 0.0, 0.0, 0.625, 0.4182, 0.625, 0.4182, 0.0, 0.0, 0.0, 0.0, 0.625, 0.4182, 0.625, 0.4182, 0.0, 0.0, 0.0, 0.0, 0.625, 0.4182, 0.625, 0.4182, 0.0, 0.0, 0.0, 0.0, 0.625, 0.4182, 0.625, 0.4182, 0.0, 0.0, 0.0, 0.0, 0.625, 1.0, 0.625, 0.75, 0.625, 0.5, 0.625, 0.25, 0.4986, 0.2989, 0.582, 0.3656, 0.582, 0.25, 0.4986, 0.25, 0.582, 0.3656, 0.582, 0.3656, 0.4986, 0.2989, 0.4986, 0.2989, 0.582, 0.25, 0.582, 0.25, 0.582, 0.3656, 0.582, 0.3656, 0.4986, 0.25, 0.4986, 0.25, 0.582, 0.25, 0.582, 0.25, 0.4986, 0.2989, 0.4986, 0.2989, 0.4986, 0.25, 0.4986, 0.25, 0.582, 0.375, 0.0, 0.0, 0.0, 0.0, 0.4986, 0.375, 0.0, 0.0, 0.0, 0.0, 0.582, 0.375, 0.582, 0.375, 0.0, 0.0, 0.0, 0.0, 0.0, 0.0, 0.0, 0.0, 0.4986, 0.375, 0.4986, 0.375, 0.0, 0.0, 0.0, 0.0, 0.582, 0.375, 0.582, 0.375, 0.4986, 0.375, 0.4986, 0.375, 0.0, 0.0, 0.0, 0.0, 0.0, 0.0, 0.0, 0.0, 0.0, 0.0, 0.0, 0.0, 0.0, 0.0, 0.0, 0.0, 0.0, 0.0, 0.0, 0.0, 0.0, 0.0, 0.0, 0.0, 0.0, 0.0, 0.0, 0.0, 0.0, 0.0, 0.0, 0.0, 0.0, 0.0, 0.0, 0.0, 0.0, 0.0, 0.0, 0.0, 0.4986, 0.3601, 0.582, 0.3601, 0.582, 0.375, 0.4986, 0.375, 0.582, 0.3601, 0.582, 0.3601, 0.4986, 0.3601, 0.4986, 0.3601, 0.582, 0.375, 0.582, 0.375, 0.582, 0.3601, 0.582, 0.3601, 0.4986, 0.375, 0.4986, 0.375, 0.582, 0.375, 0.582, 0.375, 0.4986, 0.3601, 0.4986, 0.3601, 0.4986, 0.375, 0.4986, 0.375, 0.4446, 0.3601, 0.4813, 0.3601, 0.4813, 0.375, 0.4446, 0.375, 0.4813, 0.3601, 0.4813, 0.3601, 0.4446, 0.3601, 0.4446, 0.3601, 0.4813, 0.375, 0.4813, 0.375, 0.4813, 0.3601, 0.4813, 0.3601, 0.4446, 0.375, 0.4446, 0.375, 0.4813, 0.375, 0.4813, 0.375, 0.4446, 0.3601, 0.4446, 0.3601, 0.4446, 0.375, 0.4446, 0.375, 0.4446, 0.2557, 0.4813, 0.2851, 0.4813, 0.25, 0.4446, 0.25, 0.4813, 0.2851, 0.4813, 0.2851, 0.4446, 0.2557, 0.4446, 0.2557, 0.4813, 0.25, 0.4813, 0.25, 0.4813, 0.2851, 0.4813, 0.2851, 0.4446, 0.25, 0.4446, 0.25, 0.4813, 0.25, 0.4813, 0.25, 0.4446, 0.2557, 0.4446, 0.2557, 0.4446, 0.25, 0.4446, 0.25, 0.4813, 0.375, 0.0, 0.0, 0.0, 0.0, 0.4446, 0.375, 0.0, 0.0, 0.0, 0.0, 0.4813, 0.375, 0.4813, 0.375, 0.0, 0.0, 0.0, 0.0, 0.0, 0.0, 0.0, 0.0, 0.4446, 0.375, 0.4446, 0.375, 0.0, 0.0, 0.0, 0.0, 0.4813, 0.375, 0.4813, 0.375, 0.4446, 0.375, 0.4446, 0.375, 0.0, 0.0, 0.0, 0.0, 0.0, 0.0, 0.0, 0.0, 0.0, 0.0, 0.0, 0.0, 0.0, 0.0, 0.0, 0.0, 0.0, 0.0, 0.0, 0.0, 0.0, 0.0, 0.0, 0.0, 0.0, 0.0, 0.0, 0.0, 0.0, 0.0, 0.0, 0.0, 0.0, 0.0, 0.0, 0.0, 0.0, 0.0, 0.0, 0.0, 0.0, 0.0, 0.0, 0.0, 0.0, 0.0, 0.0, 0.0, 0.0, 0.0, 0.0, 0.0, 0.0, 0.0, 0.0, 0.0, 0.0, 0.0, 0.0, 0.0, 0.0, 0.0, 0.0, 0.0, 0.0, 0.0, 0.0, 0.0, 0.0, 0.0, 0.0, 0.0, 0.0, 0.0, 0.0, 0.0, 0.0, 0.0, 0.0, 0.0, 0.0, 0.0, 0.0, 0.0, 0.0, 0.0, 0.0, 0.0, 0.0, 0.0, 0.0, 0.0, 0.0, 0.0, 0.0, 0.0, 0.0, 0.0, 0.0, 0.0, 0.0, 0.0, 0.0, 0.0, 0.0, 0.0, 0.0, 0.0, 0.0, 0.0, 0.0, 0.0, 0.0, 0.0, 0.0, 0.0, 0.0, 0.0, 0.0, 0.0, 0.4446, 0.3234, 0.4813, 0.3234, 0.4813, 0.3601, 0.4446, 0.3601, 0.4813, 0.3234, 0.4813, 0.3234, 0.4446, 0.3234, 0.4446, 0.3234, 0.4813, 0.3601, 0.4813, 0.3601, 0.4813, 0.3234, 0.4813, 0.3234, 0.4446, 0.3601, 0.4446, 0.3601, 0.4813, 0.3601, 0.4813, 0.3601, 0.4446, 0.3234, 0.4446, 0.3234, 0.4446, 0.3601, 0.4446, 0.3601, 0.4986, 0.3234, 0.582, 0.3234, 0.582, 0.3601, 0.4986, 0.3601, 0.582, 0.3234, 0.582, 0.3234, 0.4986, 0.3234, 0.4986, 0.3234, 0.582, 0.3601, 0.582, 0.3601, 0.582, 0.3234, 0.582, 0.3234, 0.4986, 0.3601, 0.4986, 0.3601, 0.582, 0.3601, 0.582, 0.3601, 0.4986, 0.3234, 0.4986, 0.3234, 0.4986, 0.3601, 0.4986, 0.3601, 0.4446, 0.2783, 0.4446, 0.2783, 0.4813, 0.4253, 0.4813, 0.4253, 0.4446, 0.2783, 0.4446, 0.2783, 0.4446, 0.2783, 0.4446, 0.2783, 0.4813, 0.4253, 0.4813, 0.4253, 0.4813, 0.4253, 0.4813, 0.4253, 0.4986, 0.4946, 0.4986, 0.4946, 0.582, 0.8279, 0.582, 0.8279, 0.4986, 0.4946, 0.4986, 0.4946, 0.4986, 0.4946, 0.4986, 0.4946, 0.582, 0.8279, 0.582, 0.8279, 0.582, 0.8279, 0.582, 0.8279, 0.582, 0.8279, 0.4986, 0.4946, 0.4986, 0.4946, 0.582, 0.8279, 0.4986, 0.4946, 0.4986, 0.4946, 0.582, 0.8279, 0.582, 0.8279, 0.4986, 0.4946, 0.4986, 0.4946, 0.4986, 0.4946, 0.4986, 0.4946, 0.582, 0.8279, 0.582, 0.8279, 0.4986, 0.4946, 0.4986, 0.4946, 0.582, 0.8279, 0.582, 0.8279, 0.582, 0.8279, 0.582, 0.8279, 0.4813, 0.4253, 0.4446, 0.2783, 0.4446, 0.2783, 0.4813, 0.4253, 0.4446, 0.2783, 0.4446, 0.2783, 0.4813, 0.4253, 0.4813, 0.4253, 0.4446, 0.2783, 0.4446, 0.2783, 0.4446, 0.2783, 0.4446, 0.2783, 0.4813, 0.4253, 0.4813, 0.4253, 0.4446, 0.2783, 0.4446, 0.2783, 0.4813, 0.4253, 0.4813, 0.4253, 0.4813, 0.4253, 0.4813, 0.4253, 0.4986, 0.25, 0.582, 0.25, 0.582, 0.2867, 0.4986, 0.2867, 0.582, 0.25, 0.582, 0.25, 0.4986, 0.25, 0.4986, 0.25, 0.582, 0.2867, 0.582, 0.2867, 0.582, 0.25, 0.582, 0.25, 0.4986, 0.2867, 0.4986, 0.2867, 0.582, 0.2867, 0.582, 0.2867, 0.4986, 0.25, 0.4986, 0.25, 0.4986, 0.2867, 0.4986, 0.2867, 0.4986, 0.2867, 0.582, 0.2867, 0.582, 0.3234, 0.4986, 0.3234, 0.582, 0.2867, 0.582, 0.2867, 0.4986, 0.2867, 0.4986, 0.2867, 0.582, 0.3234, 0.582, 0.3234, 0.582, 0.2867, 0.582, 0.2867, 0.4986, 0.3234, 0.4986, 0.3234, 0.582, 0.3234, 0.582, 0.3234, 0.4986, 0.2867, 0.4986, 0.2867, 0.4986, 0.3234, 0.4986, 0.3234, 0.4446, 0.25, 0.4813, 0.25, 0.4813, 0.2867, 0.4446, 0.2867, 0.4813, 0.25, 0.4813, 0.25, 0.4446, 0.25, 0.4446, 0.25, 0.4813, 0.2867, 0.4813, 0.2867, 0.4813, 0.25, 0.4813, 0.25, 0.4446, 0.2867, 0.4446, 0.2867, 0.4813, 0.2867, 0.4813, 0.2867, 0.4446, 0.25, 0.4446, 0.25, 0.4446, 0.2867, 0.4446, 0.2867, 0.4446, 0.2867, 0.4813, 0.2867, 0.4813, 0.3234, 0.4446, 0.3234, 0.4813, 0.2867, 0.4813, 0.2867, 0.4446, 0.2867, 0.4446, 0.2867, 0.4813, 0.3234, 0.4813, 0.3234, 0.4813, 0.2867, 0.4813, 0.2867, 0.4446, 0.3234, 0.4446, 0.3234, 0.4813, 0.3234, 0.4813, 0.3234, 0.4446, 0.2867, 0.4446, 0.2867, 0.4446, 0.3234, 0.4446, 0.3234, 0.4446, 0.2783, 0.4813, 0.4253, 0.4813, 0.3902, 0.4446, 0.2727, 0.4813, 0.4253, 0.4813, 0.4253, 0.4446, 0.2783, 0.4446, 0.2783, 0.4813, 0.3902, 0.4813, 0.3902, 0.4813, 0.4253, 0.4813, 0.4253, 0.4446, 0.2727, 0.4446, 0.2727, 0.4813, 0.3902, 0.4813, 0.3902, 0.4446, 0.2783, 0.4446, 0.2783, 0.4446, 0.2727, 0.4446, 0.2727, 0.4446, 0.2727, 0.4813, 0.3902, 0.4813, 0.3552, 0.4446, 0.267, 0.4813, 0.3902, 0.4813, 0.3902, 0.4446, 0.2727, 0.4446, 0.2727, 0.4813, 0.3552, 0.4813, 0.3552, 0.4813, 0.3902, 0.4813, 0.3902, 0.4446, 0.267, 0.4446, 0.267, 0.4813, 0.3552, 0.4813, 0.3552, 0.4446, 0.2727, 0.4446, 0.2727, 0.4446, 0.267, 0.4446, 0.267, 0.4446, 0.267, 0.4813, 0.3552, 0.4813, 0.3201, 0.4446, 0.2613, 0.4813, 0.3552, 0.4813, 0.3552, 0.4446, 0.267, 0.4446, 0.267, 0.4813, 0.3201, 0.4813, 0.3201, 0.4813, 0.3552, 0.4813, 0.3552, 0.4446, 0.2613, 0.4446, 0.2613, 0.4813, 0.3201, 0.4813, 0.3201, 0.4446, 0.267, 0.4446, 0.267, 0.4446, 0.2613, 0.4446, 0.2613, 0.4446, 0.2613, 0.4813, 0.3201, 0.4813, 0.2851, 0.4446, 0.2557, 0.4813, 0.3201, 0.4813, 0.3201, 0.4446, 0.2613, 0.4446, 0.2613, 0.4813, 0.2851, 0.4813, 0.2851, 0.4813, 0.3201, 0.4813, 0.3201, 0.4446, 0.2557, 0.4446, 0.2557, 0.4813, 0.2851, 0.4813, 0.2851, 0.4446, 0.2613, 0.4446, 0.2613, 0.4446, 0.2557, 0.4446, 0.2557, 0.4986, 0.4946, 0.582, 0.8279, 0.582, 0.7123, 0.4986, 0.4456, 0.582, 0.8279, 0.582, 0.8279, 0.4986, 0.4946, 0.4986, 0.4946, 0.582, 0.7123, 0.582, 0.7123, 0.582, 0.8279, 0.582, 0.8279, 0.4986, 0.4456, 0.4986, 0.4456, 0.582, 0.7123, 0.582, 0.7123, 0.4986, 0.4946, 0.4986, 0.4946, 0.4986, 0.4456, 0.4986, 0.4456, 0.4986, 0.4456, 0.582, 0.7123, 0.582, 0.5967, 0.4986, 0.3967, 0.582, 0.7123, 0.582, 0.7123, 0.4986, 0.4456, 0.4986, 0.4456, 0.582, 0.5967, 0.582, 0.5967, 0.582, 0.7123, 0.582, 0.7123, 0.4986, 0.3967, 0.4986, 0.3967, 0.582, 0.5967, 0.582, 0.5967, 0.4986, 0.4456, 0.4986, 0.4456, 0.4986, 0.3967, 0.4986, 0.3967, 0.4986, 0.3967, 0.582, 0.5967, 0.582, 0.4812, 0.4986, 0.3478, 0.582, 0.5967, 0.582, 0.5967, 0.4986, 0.3967, 0.4986, 0.3967, 0.582, 0.4812, 0.582, 0.4812, 0.582, 0.5967, 0.582, 0.5967, 0.4986, 0.3478, 0.4986, 0.3478, 0.582, 0.4812, 0.582, 0.4812, 0.4986, 0.3967, 0.4986, 0.3967, 0.4986, 0.3478, 0.4986, 0.3478, 0.4986, 0.3478, 0.582, 0.4812, 0.582, 0.3656, 0.4986, 0.2989, 0.582, 0.4812, 0.582, 0.4812, 0.4986, 0.3478, 0.4986, 0.3478, 0.582, 0.3656, 0.582, 0.3656, 0.582, 0.4812, 0.582, 0.4812, 0.4986, 0.2989, 0.4986, 0.2989, 0.582, 0.3656, 0.582, 0.3656, 0.4986, 0.3478, 0.4986, 0.3478, 0.4986, 0.2989, 0.4986, 0.2989, 0.4813, 0.4253, 0.4446, 0.2783, 0.4446, 0.2783, 0.4813, 0.4253, 0.4446, 0.2783, 0.4446, 0.2783, 0.4813, 0.4253, 0.4813, 0.4253, 0.4446, 0.2783, 0.4446, 0.2783, 0.4446, 0.2783, 0.4446, 0.2783, 0.4813, 0.4253, 0.4813, 0.4253, 0.4446, 0.2783, 0.4446, 0.2783, 0.4813, 0.4253, 0.4813, 0.4253, 0.4813, 0.4253, 0.4813, 0.4253, 0.582, 0.8279, 0.4986, 0.4946, 0.4986, 0.4946, 0.582, 0.8279, 0.4986, 0.4946, 0.4986, 0.4946, 0.582, 0.8279, 0.582, 0.8279, 0.4986, 0.4946, 0.4986, 0.4946, 0.4986, 0.4946, 0.4986, 0.4946, 0.582, 0.8279, 0.582, 0.8279, 0.4986, 0.4946, 0.4986, 0.4946, 0.582, 0.8279, 0.582, 0.8279, 0.582, 0.8279, 0.582, 0.8279, 0.0, 0.0, 0.0, 0.0, 0.0, 0.0, 0.0, 0.0, 0.0, 0.0, 0.0, 0.0, 0.0, 0.0, 0.0, 0.0, 0.0, 0.0, 0.0, 0.0, 0.0, 0.0, 0.0, 0.0, 0.0, 0.0, 0.0, 0.0, 0.0, 0.0, 0.0, 0.0, 0.0, 0.0, 0.0, 0.0, 0.0, 0.0, 0.0, 0.0, 0.0, 0.0, 0.0, 0.0, 0.0, 0.0, 0.0, 0.0, 0.0, 0.0, 0.0, 0.0, 0.0, 0.0, 0.0, 0.0, 0.0, 0.0, 0.0, 0.0, 0.0, 0.0, 0.0, 0.0, 0.0, 0.0, 0.0, 0.0, 0.0, 0.0, 0.0, 0.0, 0.0, 0.0, 0.0, 0.0, 0.0, 0.0, 0.0, 0.0, 0.0, 0.0, 0.0, 0.0, 0.0, 0.0, 0.0, 0.0, 0.0, 0.0, 0.0, 0.0, 0.0, 0.0, 0.0, 0.0, 0.0, 0.0, 0.0, 0.0, 0.0, 0.0, 0.0, 0.0, 0.0, 0.0, 0.0, 0.0, 0.0, 0.0, 0.0, 0.0, 0.0, 0.0, 0.0, 0.0, 0.0, 0.0, 0.0, 0.0, 0.0, 0.0, 0.0, 0.0, 0.0, 0.0, 0.0, 0.0, 0.0, 0.0, 0.0, 0.0, 0.0, 0.0, 0.0, 0.0, 0.0, 0.0, 0.0, 0.0, 0.0, 0.0, 0.0, 0.0, 0.0, 0.0, 0.0, 0.0, 0.0, 0.0, 0.0, 0.0, 0.0, 0.0, 0.0, 0.0, 0.0, 0.0, 0.0, 0.0, 0.0, 0.0, 0.0, 0.0, 0.0, 0.0, 0.0, 0.0, 0.0, 0.0, 0.0, 0.0, 0.0, 0.0, 0.0, 0.0, 0.0, 0.0, 0.0, 0.0, 0.0, 0.0, 0.0, 0.0, 0.0, 0.0, 0.0, 0.0, 0.0, 0.0, 0.0, 0.0, 0.625, 0.4182, 0.1084, 0.1684, 0.0, 0.0, 0.0, 0.0, 0.625, 0.2596, 0.625, 0.4019, 0.625, 0.5441, 0.625, 0.6863, 0.625, 0.8285, 0.625, 0.9708, 0.5689, 0.8837, 0.5129, 0.7966, 0.1084, 0.1684, 0.625, 0.4182, 0.625, 0.4182, 0.625, 0.4182, 0.625, 0.4182, 0.625, 0.4182, 0.625, 0.4182, 0.0, 0.0, 0.07459, 0.03099, 0.2581, 0.1072, 0.4415, 0.1834, 0.0, 0.0, 0.0, 0.0, 0.0, 0.0, 0.625, 0.4182, 0.1084, 0.1684, 0.625, 0.9708, 0.625, 1.0, 0.582, 0.8279, 0.1084, 0.1684, 0.582, 0.8279, 0.0, 0.0, 0.0, 0.0, 0.625, 0.4182, 0.0, 0.0, 0.4986, 0.4946, 0.4986, 0.4946, 0.4986, 0.4946, 0.4986, 0.4946, 0.4986, 0.4456, 0.4986, 0.3967, 0.4986, 0.3478, 0.4986, 0.3478, 0.4986, 0.2989, 0.4986, 0.2989, 0.4986, 0.25, 0.4986, 0.2867, 0.4986, 0.3234, 0.4986, 0.3601, 0.4986, 0.375, 0.0, 0.0, 0.0, 0.0, 0.0, 0.0, 0.0, 0.0, 0.0, 0.0, 0.4813, 0.4253, 0.4813, 0.4253, 0.0, 0.0, 0.0, 0.0, 0.0, 0.0, 0.0, 0.0, 0.0, 0.0, 0.4813, 0.375, 0.4813, 0.375, 0.0, 0.0, 0.0, 0.0, 0.0, 0.0, 0.0, 0.0, 0.0, 0.0, 0.0, 0.0, 0.0, 0.0, 0.0, 0.0, 0.4813, 0.2851, 0.4813, 0.2851, 0.4813, 0.3201, 0.4813, 0.3552, 0.4813, 0.3902, 0.4813, 0.3902, 0.4813, 0.4253, 0.4813, 0.4253, 0.4813, 0.4253, 0.4986, 0.4946, 0.4813, 0.4253, 0.0, 0.0, 0.0, 0.0, 0.4446, 0.2783, 0.4446, 0.2783, 0.0, 0.0, 0.0, 0.0, 0.0, 0.0, 0.0, 0.0, 0.0, 0.0, 0.0, 0.0, 0.0, 0.0, 0.0, 0.0, 0.0, 0.0, 0.0, 0.0, 0.0, 0.0, 0.0, 0.0, 0.4446, 0.3601, 0.4446, 0.3234, 0.0, 0.0, 0.0, 0.0, 0.0, 0.0, 0.0, 0.0, 0.0, 0.0, 0.0, 0.0, 0.0, 0.0, 0.0, 0.0, 0.0, 0.0, 0.0, 0.0, 0.0, 0.0, 0.0, 0.0, 0.0, 0.0, 0.4446, 0.2783, 0.4446, 0.2783, 0.4446, 0.2783, 0.0, 0.0, 0.0, 0.0, 0.0, 0.0, 0.0, 0.0, 0.0, 0.0, 0.0, 0.0, 0.0, 0.0, 0.0, 0.0, 0.0, 0.0, 0.0, 0.0, 0.0, 0.0, 0.0, 0.0, 0.0, 0.0, 0.0, 0.0, 0.0, 0.0, 0.0, 0.0, 0.0, 0.0, 0.0, 0.0, 0.0, 0.0, 0.0, 0.0, 0.0, 0.0, 0.0, 0.0, 0.0, 0.0, 0.4311, 0.2246, 0.375, 0.0, 0.375, 0.0, 0.4311, 0.2246])
me_008.materials.append(mat_010)
me_008.materials.append(mat_011)
me_008.materials.append(mat_018)
me_008.materials.append(mat_003)
me_008.update()

# ---- objects
ob_008 = bpy.data.objects.new('큐브.008', me_008)

# ---- transforms, parenting, visibility, modifiers, constraints
ob_008.location = (0.0, 0.0, 3.0)
ob_008.scale = (5.07, 6.207, 3.34)
_m = ob_008.modifiers.new('Auto Smooth', 'NODES')
_m.node_group = ng_auto_smooth
_gi = [s.identifier for s in ng_auto_smooth.interface.items_tree if s.item_type == 'SOCKET' and s.in_out == 'INPUT']
_m[_gi[1]] = 0.5236  # Angle

# ---- collection membership
col_collection.objects.link(ob_008)

# ---- scene / render settings (as saved in the file)
scene.frame_start = 1; scene.frame_end = 250; scene.frame_set(1)
scene.render.engine = 'BLENDER_EEVEE_NEXT'
scene.cycles.sampling_pattern = 'TABULATED_SOBOL'
bpy.context.view_layer.update()

# ---- added for rendering (the .blend has no active camera and no usable light): camera, sun
cam_auto = bpy.data.cameras.new('AutoCamera')
cam_auto.lens = 50.0
cam_auto.sensor_width = 36.0
cam_auto.clip_end = 1000.0
ob_auto_camera = bpy.data.objects.new('AutoCamera', cam_auto)
scene.collection.objects.link(ob_auto_camera)
ob_auto_camera.location = (32.8374, -33.0547, 28.6862)
ob_auto_camera.rotation_euler = (1.09748, -7.21219e-08, 0.694738)
scene.camera = ob_auto_camera
light_auto_sun = bpy.data.lights.new('AutoSun', 'SUN')
light_auto_sun.energy = 3.0
light_auto_sun.angle = 0.0523599
ob_auto_sun = bpy.data.objects.new('AutoSun', light_auto_sun)
scene.collection.objects.link(ob_auto_sun)
ob_auto_sun.rotation_euler = (0.872665, 0.174533, 0.523599)
bpy.context.view_layer.update()
